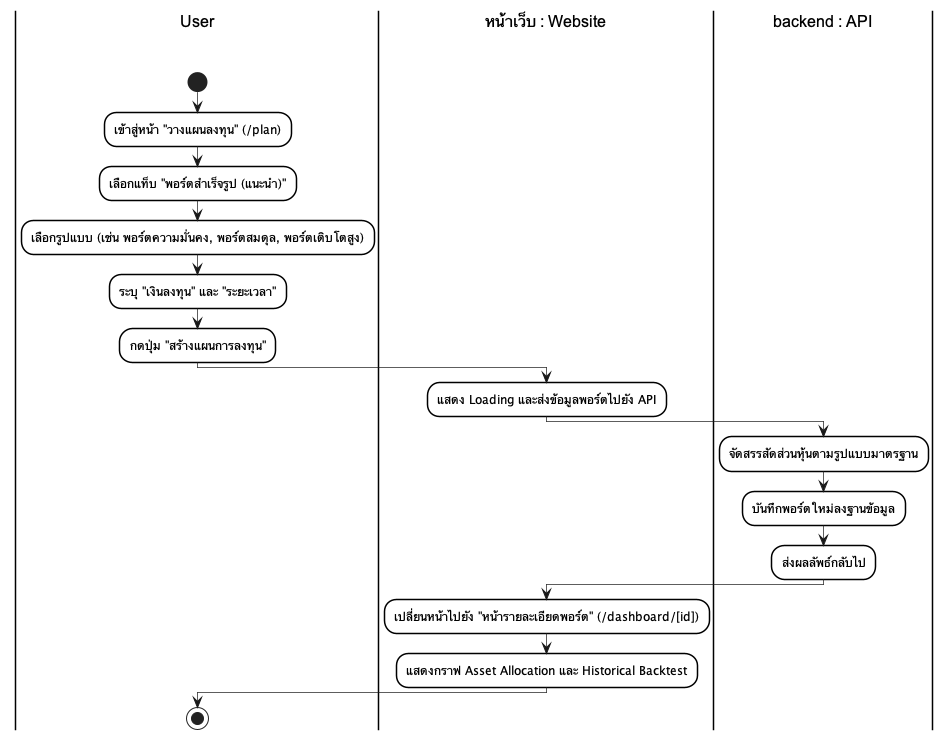

The diagram above was rendered by PlantUML. Its source (embedded in the PNG):
@startuml
skinparam monochrome true
skinparam shadowing false
skinparam backgroundcolor white
skinparam ranksep 50

skinparam SwimlaneBorderColor black
skinparam SwimlaneBorderThickness 1.5
skinparam SwimlaneBackgroundColor white
skinparam SwimlaneTitleBackgroundColor white
skinparam SwimlaneTitleFontColor black
skinparam SwimlaneTitleFontSize 16
skinparam SwimlaneTitleFontName Arial

skinparam ActivityBackgroundColor white
skinparam ActivityBorderColor black
skinparam ActivityBorderThickness 1.5
skinparam ArrowThickness 0.7

|User\n\n|
start
:เข้าสู่หน้า "วางแผนลงทุน" (/plan);
:เลือกแท็บ "พอร์ตสำเร็จรูป (แนะนำ)";
:เลือกรูปแบบ (เช่น พอร์ตความมั่นคง, พอร์ตสมดุล, พอร์ตเติบโตสูง);
:ระบุ "เงินลงทุน" และ "ระยะเวลา";
:กดปุ่ม "สร้างแผนการลงทุน";
|หน้าเว็บ : Website\n\n|
:แสดง Loading และส่งข้อมูลพอร์ตไปยัง API;
|backend : API\n\n|
:จัดสรรสัดส่วนหุ้นตามรูปแบบมาตรฐาน;
:บันทึกพอร์ตใหม่ลงฐานข้อมูล;
:ส่งผลลัพธ์กลับไป;
|หน้าเว็บ : Website\n\n|
:เปลี่ยนหน้าไปยัง "หน้ารายละเอียดพอร์ต" (/dashboard/[id]);
:แสดงกราฟ Asset Allocation และ Historical Backtest;
|User\n\n|
stop
@enduml